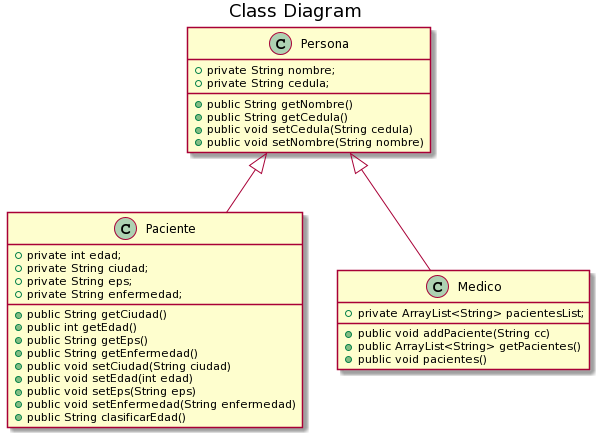

The diagram above was rendered by PlantUML. Its source (embedded in the PNG):
@startuml
title Class Diagram


class Persona {
    +private String nombre;
    +private String cedula;
    +public String getNombre()
    +public String getCedula()
    +public void setCedula(String cedula)
    +public void setNombre(String nombre)

}

class Paciente extends Persona {
    +private int edad;
    +private String ciudad;
    +private String eps;
    +private String enfermedad;
    +public String getCiudad()
    +public int getEdad()
    +public String getEps()
    +public String getEnfermedad()
    +public void setCiudad(String ciudad)
    +public void setEdad(int edad)
    +public void setEps(String eps)
    +public void setEnfermedad(String enfermedad)
    +public String clasificarEdad()
}

class Medico extends Persona {
    +private ArrayList<String> pacientesList;
    +public void addPaciente(String cc)
    +public ArrayList<String> getPacientes()
    +public void pacientes()
}
@enduml